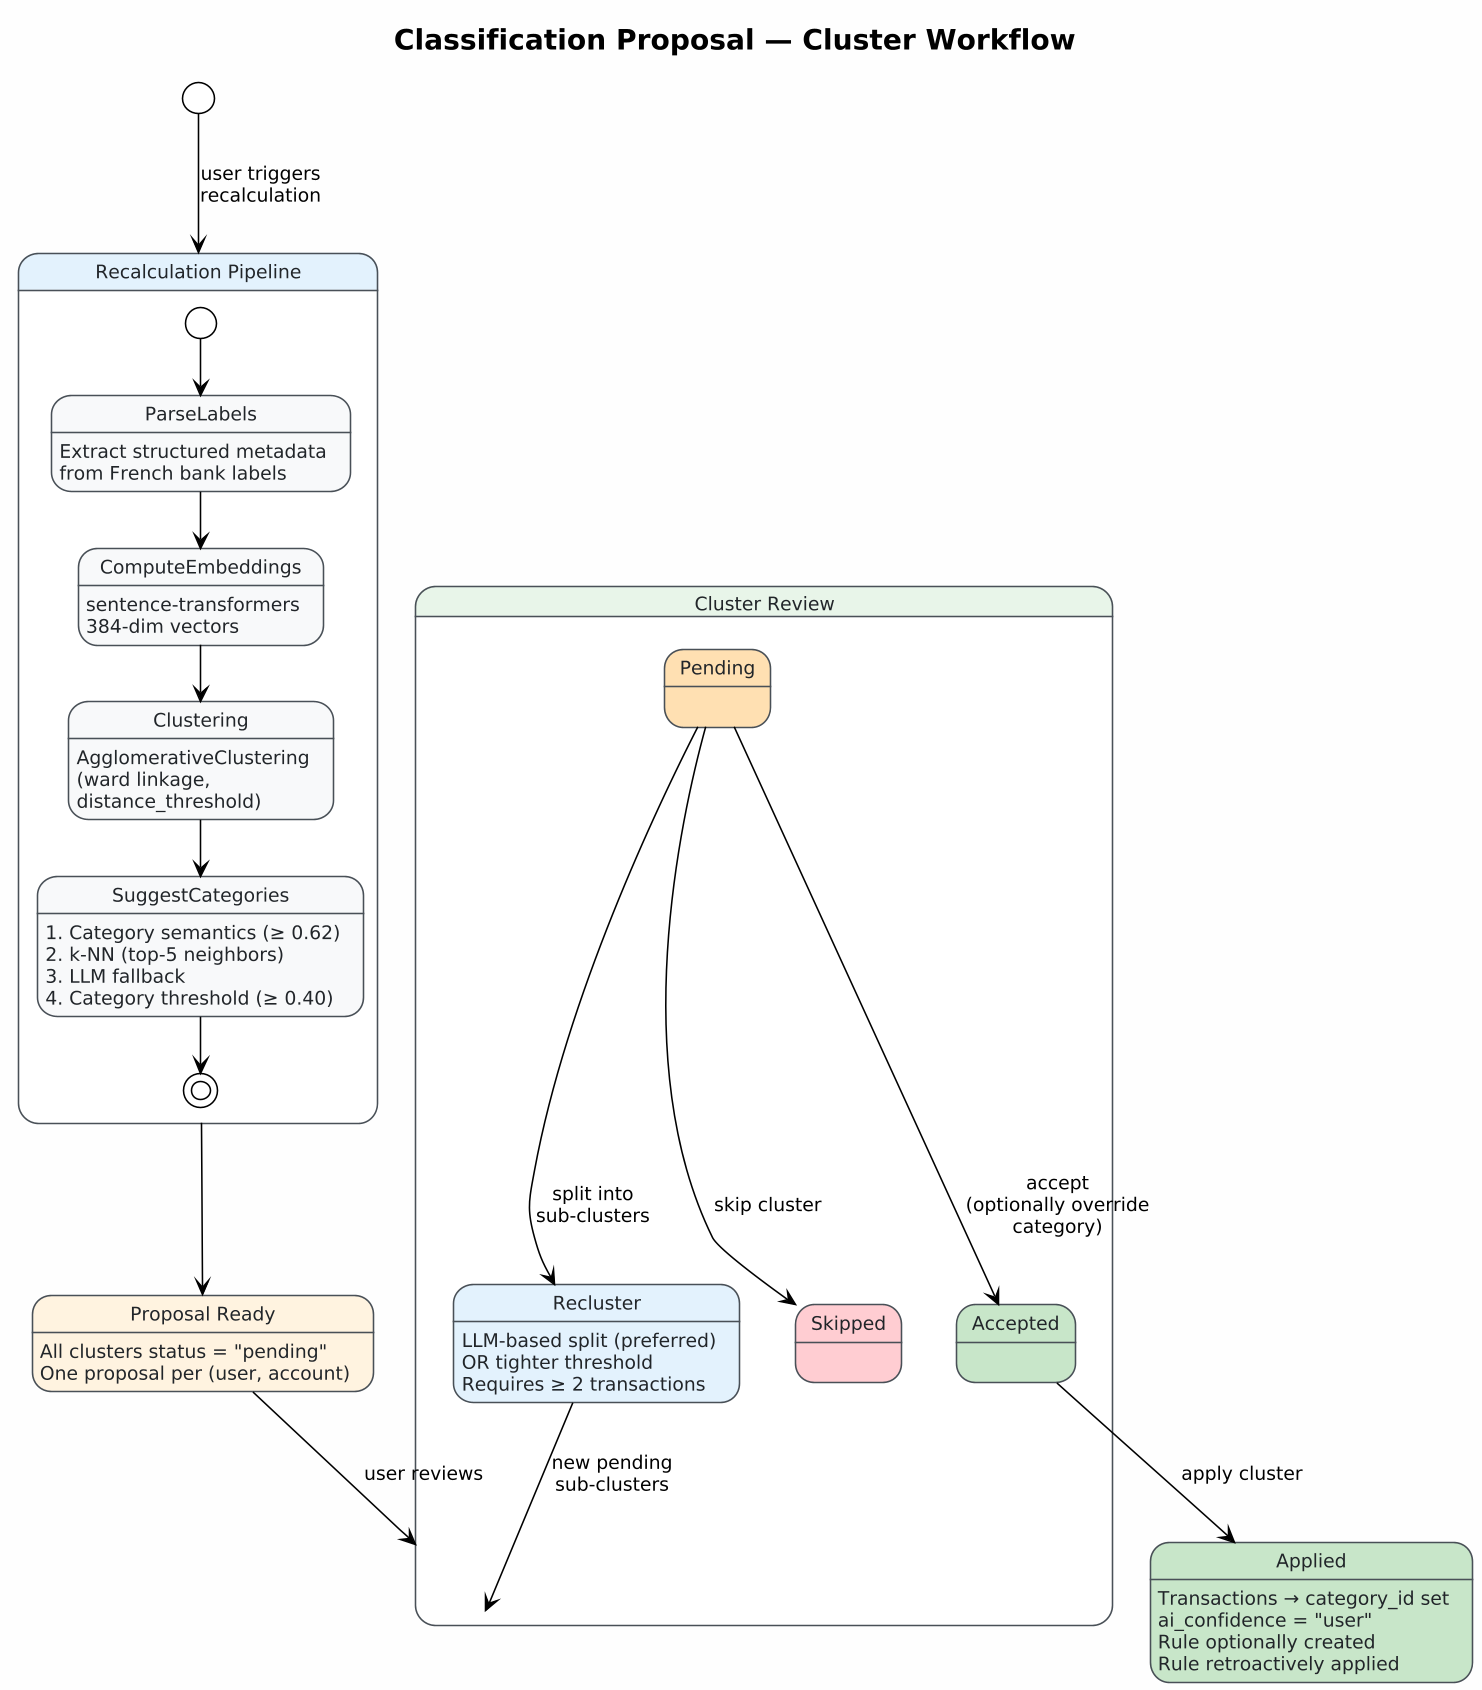

The diagram above was rendered by PlantUML. Its source (embedded in the PNG):
@startuml MyFinance_ClassificationWorkflow
!theme plain
skinparam dpi 150
skinparam backgroundColor #FEFEFE
skinparam defaultFontSize 12
skinparam state {
  BackgroundColor #F8F9FA
  BorderColor #495057
  FontColor #212529
}

title <size:18>Classification Proposal — Cluster Workflow</size>

[*] --> Recalculation : user triggers\nrecalculation

state "Recalculation Pipeline" as Recalculation #E3F2FD {
  [*] --> ParseLabels
  ParseLabels : Extract structured metadata\nfrom French bank labels
  ParseLabels --> ComputeEmbeddings
  ComputeEmbeddings : sentence-transformers\n384-dim vectors
  ComputeEmbeddings --> Clustering
  Clustering : AgglomerativeClustering\n(ward linkage,\ndistance_threshold)
  Clustering --> SuggestCategories
  SuggestCategories : 1. Category semantics (≥ 0.62)\n2. k-NN (top-5 neighbors)\n3. LLM fallback\n4. Category threshold (≥ 0.40)
  SuggestCategories --> [*]
}

Recalculation --> ProposalReady

state "Proposal Ready" as ProposalReady #FFF3E0 {
  ProposalReady : All clusters status = "pending"
  ProposalReady : One proposal per (user, account)
}

ProposalReady --> ClusterReview : user reviews

state "Cluster Review" as ClusterReview #E8F5E9 {
  state "Pending" as Pending #FFE0B2
  state "Accepted" as Accepted #C8E6C9
  state "Skipped" as Skipped #FFCDD2

  Pending --> Accepted : accept\n(optionally override\ncategory)
  Pending --> Skipped : skip cluster
  Pending --> Recluster : split into\nsub-clusters
}

state "Recluster" as Recluster #E3F2FD {
  Recluster : LLM-based split (preferred)
  Recluster : OR tighter threshold
  Recluster : Requires ≥ 2 transactions
}

Recluster --> ClusterReview : new pending\nsub-clusters

state "Applied" as Applied #C8E6C9 {
  Applied : Transactions → category_id set
  Applied : ai_confidence = "user"
  Applied : Rule optionally created
  Applied : Rule retroactively applied
}

Accepted --> Applied : apply cluster

@enduml